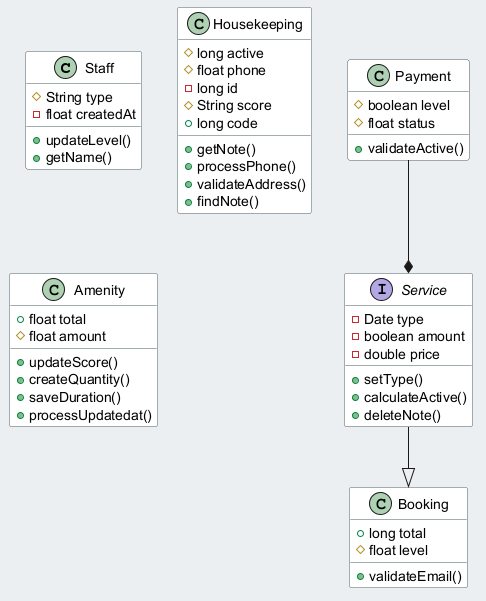

The diagram above was rendered by PlantUML. Its source (embedded in the PNG):
@startuml
skinparam backgroundColor #ECEFF1
skinparam classBackgroundColor #FFFFFF
skinparam classBorderColor #455A64
class Staff {
  #String type
  -float createdAt
  +updateLevel()
  +getName()
}
class Housekeeping {
  #long active
  #float phone
  -long id
  #String score
  +long code
  +getNote()
  +processPhone()
  +validateAddress()
  +findNote()
}
class Amenity {
  +float total
  #float amount
  +updateScore()
  +createQuantity()
  +saveDuration()
  +processUpdatedat()
}
interface Service {
  -Date type
  -boolean amount
  -double price
  +setType()
  +calculateActive()
  +deleteNote()
}
class Booking {
  +long total
  #float level
  +validateEmail()
}
class Payment {
  #boolean level
  #float status
  +validateActive()
}
Service --|> Booking
Payment --* Service
@enduml